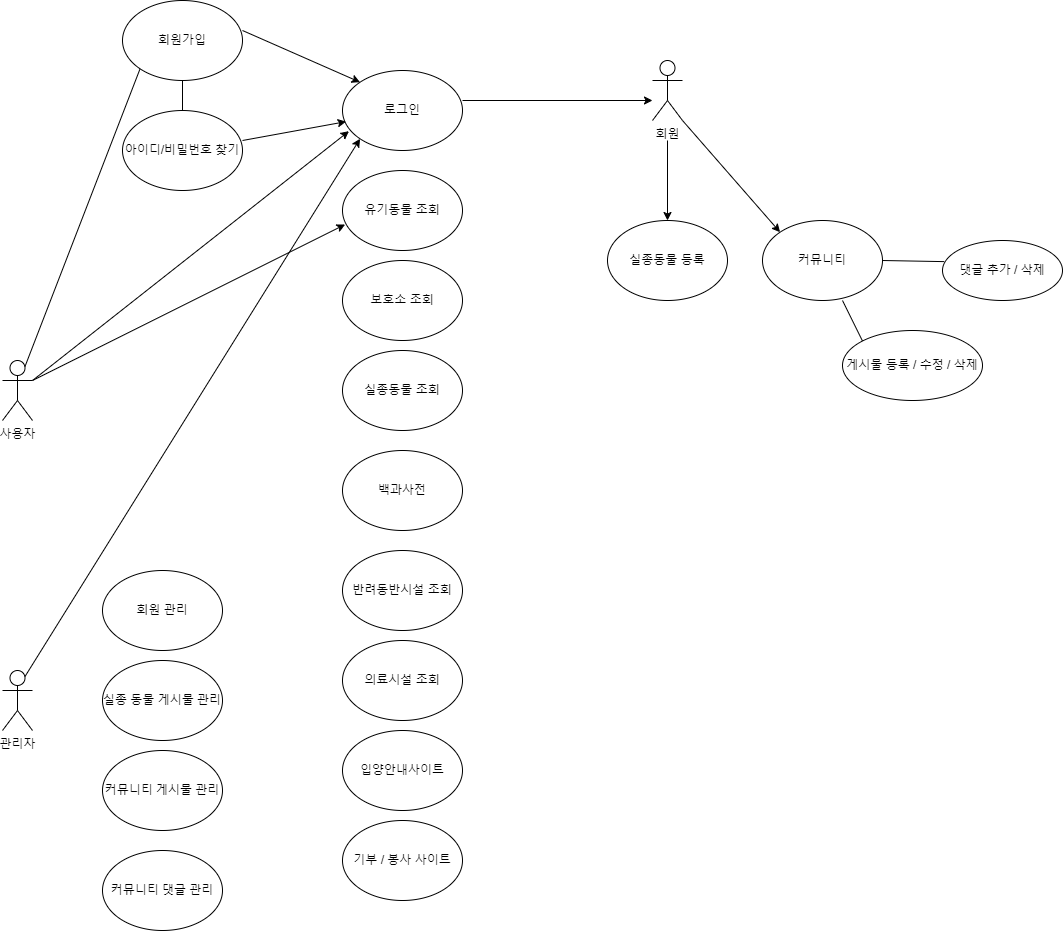

The diagram above was exported from draw.io. Its source (the exported page's mxGraphModel, read from the mxfile embedded in the PNG):
<mxGraphModel dx="1744" dy="1036" grid="1" gridSize="10" guides="1" tooltips="1" connect="1" arrows="1" fold="1" page="1" pageScale="1" pageWidth="827" pageHeight="1169" math="0" shadow="0">
  <root>
    <mxCell id="0" />
    <mxCell id="1" parent="0" />
    <mxCell id="tjn56Bp0KTHmqTdj727P-1" value="사용자" style="shape=umlActor;verticalLabelPosition=bottom;verticalAlign=top;html=1;outlineConnect=0;" vertex="1" parent="1">
      <mxGeometry x="40" y="380" width="30" height="60" as="geometry" />
    </mxCell>
    <mxCell id="tjn56Bp0KTHmqTdj727P-4" value="회원가입" style="ellipse;whiteSpace=wrap;html=1;" vertex="1" parent="1">
      <mxGeometry x="160" y="20" width="120" height="80" as="geometry" />
    </mxCell>
    <mxCell id="tjn56Bp0KTHmqTdj727P-5" value="아이디/비밀번호 찾기" style="ellipse;whiteSpace=wrap;html=1;" vertex="1" parent="1">
      <mxGeometry x="160" y="130" width="120" height="80" as="geometry" />
    </mxCell>
    <mxCell id="tjn56Bp0KTHmqTdj727P-6" value="로그인" style="ellipse;whiteSpace=wrap;html=1;" vertex="1" parent="1">
      <mxGeometry x="380" y="90" width="120" height="80" as="geometry" />
    </mxCell>
    <mxCell id="tjn56Bp0KTHmqTdj727P-10" value="유기동물 조회" style="ellipse;whiteSpace=wrap;html=1;" vertex="1" parent="1">
      <mxGeometry x="380" y="190" width="120" height="80" as="geometry" />
    </mxCell>
    <mxCell id="tjn56Bp0KTHmqTdj727P-11" value="회원" style="shape=umlActor;verticalLabelPosition=bottom;verticalAlign=top;html=1;outlineConnect=0;" vertex="1" parent="1">
      <mxGeometry x="690" y="80" width="30" height="60" as="geometry" />
    </mxCell>
    <mxCell id="tjn56Bp0KTHmqTdj727P-14" value="보호소 조회" style="ellipse;whiteSpace=wrap;html=1;" vertex="1" parent="1">
      <mxGeometry x="380" y="280" width="120" height="80" as="geometry" />
    </mxCell>
    <mxCell id="tjn56Bp0KTHmqTdj727P-15" value="실종동물 조회" style="ellipse;whiteSpace=wrap;html=1;" vertex="1" parent="1">
      <mxGeometry x="380" y="370" width="120" height="80" as="geometry" />
    </mxCell>
    <mxCell id="tjn56Bp0KTHmqTdj727P-16" value="반려동반시설 조회" style="ellipse;whiteSpace=wrap;html=1;" vertex="1" parent="1">
      <mxGeometry x="380" y="570" width="120" height="80" as="geometry" />
    </mxCell>
    <mxCell id="tjn56Bp0KTHmqTdj727P-17" value="백과사전" style="ellipse;whiteSpace=wrap;html=1;" vertex="1" parent="1">
      <mxGeometry x="380" y="470" width="120" height="80" as="geometry" />
    </mxCell>
    <mxCell id="tjn56Bp0KTHmqTdj727P-18" value="의료시설 조회" style="ellipse;whiteSpace=wrap;html=1;" vertex="1" parent="1">
      <mxGeometry x="380" y="660" width="120" height="80" as="geometry" />
    </mxCell>
    <mxCell id="tjn56Bp0KTHmqTdj727P-19" value="실종동물 등록" style="ellipse;whiteSpace=wrap;html=1;" vertex="1" parent="1">
      <mxGeometry x="645" y="240" width="120" height="80" as="geometry" />
    </mxCell>
    <mxCell id="tjn56Bp0KTHmqTdj727P-20" value="커뮤니티" style="ellipse;whiteSpace=wrap;html=1;" vertex="1" parent="1">
      <mxGeometry x="800" y="240" width="120" height="80" as="geometry" />
    </mxCell>
    <mxCell id="tjn56Bp0KTHmqTdj727P-21" value="입양안내사이트" style="ellipse;whiteSpace=wrap;html=1;" vertex="1" parent="1">
      <mxGeometry x="380" y="750" width="120" height="80" as="geometry" />
    </mxCell>
    <mxCell id="tjn56Bp0KTHmqTdj727P-22" value="기부 / 봉사 사이트" style="ellipse;whiteSpace=wrap;html=1;" vertex="1" parent="1">
      <mxGeometry x="380" y="840" width="120" height="80" as="geometry" />
    </mxCell>
    <mxCell id="tjn56Bp0KTHmqTdj727P-23" value="관리자" style="shape=umlActor;verticalLabelPosition=bottom;verticalAlign=top;html=1;outlineConnect=0;" vertex="1" parent="1">
      <mxGeometry x="40" y="690" width="30" height="60" as="geometry" />
    </mxCell>
    <mxCell id="tjn56Bp0KTHmqTdj727P-25" value="회원 관리" style="ellipse;whiteSpace=wrap;html=1;" vertex="1" parent="1">
      <mxGeometry x="140" y="590" width="120" height="80" as="geometry" />
    </mxCell>
    <mxCell id="tjn56Bp0KTHmqTdj727P-26" value="실종 동물 게시물 관리" style="ellipse;whiteSpace=wrap;html=1;" vertex="1" parent="1">
      <mxGeometry x="140" y="680" width="120" height="80" as="geometry" />
    </mxCell>
    <mxCell id="tjn56Bp0KTHmqTdj727P-27" value="&lt;div&gt;커뮤니티 게시물 관리&lt;/div&gt;" style="ellipse;whiteSpace=wrap;html=1;" vertex="1" parent="1">
      <mxGeometry x="140" y="770" width="120" height="80" as="geometry" />
    </mxCell>
    <mxCell id="tjn56Bp0KTHmqTdj727P-29" value="커뮤니티 댓글 관리" style="ellipse;whiteSpace=wrap;html=1;" vertex="1" parent="1">
      <mxGeometry x="140" y="870" width="120" height="80" as="geometry" />
    </mxCell>
    <mxCell id="tjn56Bp0KTHmqTdj727P-34" value="" style="endArrow=classic;html=1;rounded=0;entryX=0;entryY=1;entryDx=0;entryDy=0;exitX=0.75;exitY=0.1;exitDx=0;exitDy=0;exitPerimeter=0;" edge="1" parent="1" source="tjn56Bp0KTHmqTdj727P-23" target="tjn56Bp0KTHmqTdj727P-6">
      <mxGeometry width="50" height="50" relative="1" as="geometry">
        <mxPoint x="80" y="620" as="sourcePoint" />
        <mxPoint x="130" y="570" as="targetPoint" />
      </mxGeometry>
    </mxCell>
    <mxCell id="tjn56Bp0KTHmqTdj727P-35" value="" style="endArrow=classic;html=1;rounded=0;entryX=0;entryY=0;entryDx=0;entryDy=0;" edge="1" parent="1" target="tjn56Bp0KTHmqTdj727P-6">
      <mxGeometry width="50" height="50" relative="1" as="geometry">
        <mxPoint x="280" y="50" as="sourcePoint" />
        <mxPoint x="340" y="-50" as="targetPoint" />
      </mxGeometry>
    </mxCell>
    <mxCell id="tjn56Bp0KTHmqTdj727P-36" value="" style="endArrow=classic;html=1;rounded=0;entryX=0.03;entryY=0.639;entryDx=0;entryDy=0;entryPerimeter=0;exitX=1;exitY=0.375;exitDx=0;exitDy=0;exitPerimeter=0;" edge="1" parent="1" source="tjn56Bp0KTHmqTdj727P-5" target="tjn56Bp0KTHmqTdj727P-6">
      <mxGeometry width="50" height="50" relative="1" as="geometry">
        <mxPoint x="262" y="150" as="sourcePoint" />
        <mxPoint x="330" y="100" as="targetPoint" />
      </mxGeometry>
    </mxCell>
    <mxCell id="tjn56Bp0KTHmqTdj727P-39" value="" style="endArrow=classic;html=1;rounded=0;entryX=0.054;entryY=0.758;entryDx=0;entryDy=0;entryPerimeter=0;exitX=1;exitY=0.3333333333333333;exitDx=0;exitDy=0;exitPerimeter=0;" edge="1" parent="1" source="tjn56Bp0KTHmqTdj727P-1" target="tjn56Bp0KTHmqTdj727P-6">
      <mxGeometry width="50" height="50" relative="1" as="geometry">
        <mxPoint x="70" y="80" as="sourcePoint" />
        <mxPoint x="120" y="30" as="targetPoint" />
      </mxGeometry>
    </mxCell>
    <mxCell id="tjn56Bp0KTHmqTdj727P-40" value="" style="endArrow=classic;html=1;rounded=0;entryX=0.022;entryY=0.675;entryDx=0;entryDy=0;entryPerimeter=0;" edge="1" parent="1" target="tjn56Bp0KTHmqTdj727P-10">
      <mxGeometry width="50" height="50" relative="1" as="geometry">
        <mxPoint x="70" y="400" as="sourcePoint" />
        <mxPoint x="120" y="350" as="targetPoint" />
      </mxGeometry>
    </mxCell>
    <mxCell id="tjn56Bp0KTHmqTdj727P-42" value="" style="endArrow=none;html=1;rounded=0;entryX=0;entryY=1;entryDx=0;entryDy=0;exitX=0.75;exitY=0.1;exitDx=0;exitDy=0;exitPerimeter=0;" edge="1" parent="1" source="tjn56Bp0KTHmqTdj727P-1" target="tjn56Bp0KTHmqTdj727P-4">
      <mxGeometry width="50" height="50" relative="1" as="geometry">
        <mxPoint x="50" y="240" as="sourcePoint" />
        <mxPoint x="100" y="190" as="targetPoint" />
      </mxGeometry>
    </mxCell>
    <mxCell id="tjn56Bp0KTHmqTdj727P-43" value="" style="endArrow=none;html=1;rounded=0;entryX=0.5;entryY=1;entryDx=0;entryDy=0;exitX=0.5;exitY=0;exitDx=0;exitDy=0;" edge="1" parent="1" source="tjn56Bp0KTHmqTdj727P-5" target="tjn56Bp0KTHmqTdj727P-4">
      <mxGeometry width="50" height="50" relative="1" as="geometry">
        <mxPoint x="210" y="135" as="sourcePoint" />
        <mxPoint x="260" y="85" as="targetPoint" />
      </mxGeometry>
    </mxCell>
    <mxCell id="tjn56Bp0KTHmqTdj727P-45" value="" style="endArrow=classic;html=1;rounded=0;entryX=0.5;entryY=0;entryDx=0;entryDy=0;" edge="1" parent="1" target="tjn56Bp0KTHmqTdj727P-19">
      <mxGeometry width="50" height="50" relative="1" as="geometry">
        <mxPoint x="705" y="160" as="sourcePoint" />
        <mxPoint x="906.4700000000003" y="126.9899999999998" as="targetPoint" />
      </mxGeometry>
    </mxCell>
    <mxCell id="tjn56Bp0KTHmqTdj727P-46" value="" style="endArrow=classic;html=1;rounded=0;entryX=0;entryY=0;entryDx=0;entryDy=0;" edge="1" parent="1" target="tjn56Bp0KTHmqTdj727P-20">
      <mxGeometry width="50" height="50" relative="1" as="geometry">
        <mxPoint x="720" y="140" as="sourcePoint" />
        <mxPoint x="770" y="90" as="targetPoint" />
      </mxGeometry>
    </mxCell>
    <mxCell id="tjn56Bp0KTHmqTdj727P-47" value="게시물 등록 / 수정 / 삭제" style="ellipse;whiteSpace=wrap;html=1;" vertex="1" parent="1">
      <mxGeometry x="880" y="350" width="140" height="70" as="geometry" />
    </mxCell>
    <mxCell id="tjn56Bp0KTHmqTdj727P-48" value="댓글 추가 / 삭제" style="ellipse;whiteSpace=wrap;html=1;" vertex="1" parent="1">
      <mxGeometry x="980" y="260" width="120" height="60" as="geometry" />
    </mxCell>
    <mxCell id="tjn56Bp0KTHmqTdj727P-50" value="" style="endArrow=none;html=1;rounded=0;entryX=0.014;entryY=0.352;entryDx=0;entryDy=0;entryPerimeter=0;exitX=1;exitY=0.5;exitDx=0;exitDy=0;" edge="1" parent="1" source="tjn56Bp0KTHmqTdj727P-20" target="tjn56Bp0KTHmqTdj727P-48">
      <mxGeometry width="50" height="50" relative="1" as="geometry">
        <mxPoint x="920" y="270" as="sourcePoint" />
        <mxPoint x="970" y="220" as="targetPoint" />
      </mxGeometry>
    </mxCell>
    <mxCell id="tjn56Bp0KTHmqTdj727P-51" value="" style="endArrow=none;html=1;rounded=0;entryX=0;entryY=0;entryDx=0;entryDy=0;exitX=1;exitY=0.5;exitDx=0;exitDy=0;" edge="1" parent="1" target="tjn56Bp0KTHmqTdj727P-47">
      <mxGeometry width="50" height="50" relative="1" as="geometry">
        <mxPoint x="880" y="320" as="sourcePoint" />
        <mxPoint x="942" y="321" as="targetPoint" />
      </mxGeometry>
    </mxCell>
    <mxCell id="tjn56Bp0KTHmqTdj727P-52" value="" style="endArrow=classic;html=1;rounded=0;" edge="1" parent="1">
      <mxGeometry width="50" height="50" relative="1" as="geometry">
        <mxPoint x="500" y="120" as="sourcePoint" />
        <mxPoint x="690" y="120" as="targetPoint" />
      </mxGeometry>
    </mxCell>
  </root>
</mxGraphModel>